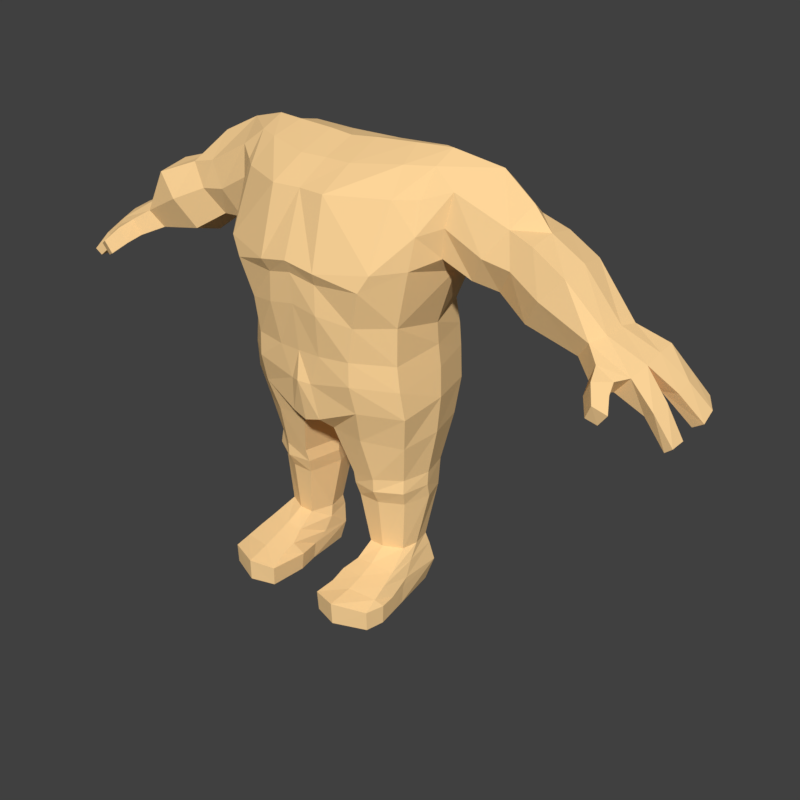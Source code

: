 # Source: BodyBase01.blend  (saved by Blender 2.78.0; exported with 4.5.12 LTS)
import bpy
from mathutils import Matrix  # noqa: F401  (used for matrix-valued properties, if any)

bpy.ops.wm.read_factory_settings(use_empty=True)
scene = bpy.context.scene
scene.name = 'Scene'

# ---- collections
col_collection_1 = bpy.data.collections.new('Collection 1'); scene.collection.children.link(col_collection_1)

# ---- materials (node trees are filled in below, after node groups)
mat_dwarveskinmaterial01 = bpy.data.materials.new('DwarveSkinMaterial01')
mat_dwarveskinmaterial01.alpha_threshold = 0.0
mat_dwarveskinmaterial01.use_transparent_shadow = False
mat_dwarveskinmaterial01.diffuse_color = (1.0, 0.6724, 0.318, 1.0)
mat_dwarveskinmaterial01.roughness = 0.5
mat_dwarveskinmaterial01.specular_intensity = 0.1

# ---- material node trees

# ---- world
world_world = bpy.data.worlds.new('World'); scene.world = world_world
world_world.color = (0.05088, 0.05088, 0.05088)
world_world.use_sun_shadow = False
world_world.sun_shadow_jitter_overblur = 0.0
world_world.cycles.sampling_method = 'MANUAL'

# ---- meshes
me_cube_001 = bpy.data.meshes.new('Cube.001')
me_cube_001.from_pydata([(0.2572, -0.06652, 0.571), (0.2793, -0.04024, 1.134), (0.2314, 0.201, 0.587), (0.2793, 0.2266, 1.134), (0.2315, 0.1727, 0.4908), (0.2396, -0.04729, 0.4736), (0.05253, 0.2479, 0.5796), (0.08166, 0.2348, 1.134), (0.04487, -0.1521, 0.5378), (0.07974, -0.1513, 1.134), (0.0535, 0.1719, 0.4908), (0.05294, -0.1079, 0.4996), (0.2451, -0.2073, -3.187e-10), (0.2192, 0.07187, 0.0), (0.08541, -0.2223, -3.666e-10), (0.1, 0.06894, 0.0), (0.08563, -0.06455, 0.3275), (0.2247, -0.03262, 0.3275), (0.1128, -0.03646, 0.1384), (0.1051, 0.08793, 0.1384), (0.2065, -0.01189, 0.1384), (0.2053, 0.08793, 0.1384), (0.09492, -0.1744, 0.07218), (0.08601, 0.07716, 0.05996), (0.239, -0.1675, 0.07158), (0.2175, -0.01918, 0.2869), (0.2183, 0.1246, 0.2869), (0.0929, -0.0533, 0.2869), (0.09203, 0.1246, 0.2869), (0.2216, -0.02727, 0.365), (0.2202, 0.1304, 0.365), (0.08876, -0.07394, 0.365), (0.09014, 0.1304, 0.365), (0.2796, -0.08342, 0.9732), (0.08478, -0.1999, 0.9552), (0.1197, 0.2555, 1.014), (0.238, 0.2272, 0.9067), (0.2464, -0.08189, 0.8224), (0.07423, -0.1837, 0.9212), (0.07375, 0.2308, 0.9212), (0.203, 0.2078, 0.8036), (0.07572, -0.1856, 0.8423), (0.05526, 0.2078, 0.8485), (0.2159, 0.2086, 0.7355), (0.2423, -0.07816, 0.7187), (0.06441, -0.1672, 0.7258), (0.05607, 0.2169, 0.7616), (0.2235, 0.2059, 0.676), (0.2507, -0.07732, 0.6494), (0.03105, -0.1657, 0.6396), (0.05338, 0.2324, 0.6944), (0.2368, 0.2348, 1.134), (0.1559, -0.1362, 0.5842), (0.1437, -0.1079, 0.4908), (0.1441, 0.2479, 0.577), (0.2292, -0.08192, 1.134), (0.1437, 0.2016, 0.4908), (0.1549, -0.2439, -1.863e-09), (0.1586, 0.1005, 0.0), (0.1552, -0.07325, 0.3275), (0.1552, 0.09614, 0.1384), (0.1552, -0.03646, 0.1384), (0.1599, 0.1137, 0.05996), (0.1584, -0.1782, 0.07658), (0.1552, -0.0533, 0.2869), (0.1552, 0.1346, 0.278), (0.1552, -0.07394, 0.365), (0.1545, 0.1412, 0.3726), (0.221, -0.1541, 0.9692), (0.2036, 0.2621, 0.9778), (0.1723, 0.2308, 0.9239), (0.1975, -0.1689, 0.9251), (0.1673, -0.1551, 0.8238), (0.1344, 0.2078, 0.8244), (0.1357, 0.2187, 0.7537), (0.1515, -0.1546, 0.7302), (0.1528, -0.1562, 0.6645), (0.1371, 0.2416, 0.6863), (0.5539, 0.161, 1.072), (0.5539, 0.009446, 1.07), (0.4613, 0.1562, 0.9375), (0.4613, 0.02582, 0.9375), (0.7675, 0.1061, 0.9191), (0.7548, 0.006024, 0.919), (0.7206, 0.1096, 0.8518), (0.695, -0.005369, 0.8568), (0.9506, 0.1258, 0.7935), (0.9662, -0.01725, 0.747), (0.9563, 0.09137, 0.7592), (0.9458, -0.0577, 0.7291), (0.2715, 0.06063, 0.5933), (0.2793, 0.08055, 1.23), (0.2628, 0.05764, 0.4908), (0.01959, 0.03075, 0.4908), (0.07528, 0.04904, 1.228), (0.2401, -0.05669, 0.0), (0.09054, -0.05669, 0.0), (0.2419, 0.04744, 0.3275), (0.06577, 0.03435, 0.3275), (0.2165, 0.03427, 0.1384), (0.08969, 0.02574, 0.1384), (0.2394, -0.03715, 0.07117), (0.08799, -0.007977, 0.06788), (0.07123, 0.04831, 0.2869), (0.2392, 0.05883, 0.2869), (0.06539, 0.03658, 0.365), (0.2416, 0.05074, 0.365), (0.3043, 0.06372, 0.9418), (0.2523, 0.06604, 0.7931), (0.2558, 0.0674, 0.7349), (0.2637, 0.06806, 0.6734), (0.08231, -0.224, 0.05635), (0.1898, 0.06085, 1.231), (0.5539, 0.0848, 1.083), (0.4613, 0.07413, 0.9306), (0.7582, 0.06033, 0.9251), (0.7206, 0.0423, 0.8449), (0.9788, 0.08344, 0.7829), (0.9563, 0.04, 0.7522), (0.2252, -0.07868, 0.1041), (0.2162, 0.09155, 0.1099), (0.1099, -0.08817, 0.1054), (0.1011, 0.09155, 0.1099), (0.1587, -0.08817, 0.109), (0.1587, 0.1016, 0.1099), (0.08628, 0.01823, 0.1075), (0.2286, -0.005037, 0.1067), (0.2453, -0.2091, 0.05616), (0.2314, 0.09495, 0.05996), (0.1534, -0.2456, 0.06244), (0.2407, -0.05205, 0.04849), (0.08705, -0.05205, 0.04849), (0.6503, 0.1336, 1.035), (0.5425, 0.1452, 0.9013), (0.5504, -0.0001971, 0.8912), (0.6527, -0.011, 1.025), (0.5365, 0.06599, 0.8803), (0.6553, 0.06131, 1.042), (0.4773, 0.1619, 1.096), (0.3809, 0.1553, 0.9592), (0.3896, 0.01599, 0.9499), (0.481, 0.02402, 1.09), (0.5022, 0.09011, 1.138), (0.3935, 0.07695, 0.9403), (0.3246, 0.1793, 0.9976), (0.3197, -0.006367, 0.9933), (0.3603, 0.2169, 1.142), (0.3413, 0.00292, 1.154), (0.4038, 0.1102, 1.198), (0.332, 0.08612, 0.9591), (0.2904, -0.07194, 1.056), (0.5076, -0.006501, 1.007), (0.7305, -0.02559, 0.904), (0.9655, -0.06147, 0.746), (0.5989, -0.02996, 0.9666), (0.4305, -0.007792, 1.019), (0.3301, -0.0145, 1.071), (0.2753, 0.2371, 1.056), (0.5076, 0.1855, 1.007), (0.744, 0.1215, 0.8786), (0.9328, 0.1356, 0.777), (0.5956, 0.1625, 0.9663), (0.427, 0.1843, 1.018), (0.3424, 0.2291, 1.075), (0.2793, 0.1485, 1.2), (0.2793, 0.0151, 1.2), (0.8008, -0.02576, 0.8109), (0.7506, -0.04887, 0.8313), (0.8522, 0.1171, 0.8913), (0.8008, 0.1099, 0.8194), (0.7915, -0.05217, 0.8156), (0.8522, 0.06845, 0.8857), (0.8428, -0.03674, 0.8606), (0.8265, 0.1332, 0.8456), (0.8851, 0.1345, 0.8175), (0.9217, 0.07672, 0.8352), (0.8785, 0.03697, 0.8141), (0.8785, 0.1006, 0.8279), (0.07751, -0.05487, 1.187), (0.2095, -0.01615, 1.198), (0.2133, 0.1449, 1.212), (0.07847, 0.1341, 1.21), (0.8522, 0.01355, 0.8755), (0.8008, 0.03923, 0.825), (0.9458, -0.006304, 0.7295), (0.9857, 0.03279, 0.7729), (0.7695, -0.05779, 0.8772), (0.8183, -0.0641, 0.8548), (0.9039, 0.1238, 0.8378), (0.9237, 0.02746, 0.826), (0.8824, -0.03734, 0.7851), (0.9095, -0.05143, 0.8056), (0.9142, -0.002263, 0.8131), (0.8824, 0.01174, 0.7879), (0.7636, -0.09078, 0.8152), (0.7977, -0.08798, 0.7994), (0.7841, -0.1005, 0.8584), (0.8254, -0.09174, 0.836), (0.792, -0.1275, 0.787), (0.8187, -0.1179, 0.7744), (0.8096, -0.1352, 0.8239), (0.8421, -0.1209, 0.8059), (0.1622, -0.05669, 0.0), (0.0818, -0.1701, -1.833e-10), (0.07487, -0.1139, 0.05085), (0.2564, -0.1555, 0.0), (0.09449, -0.1318, 0.08722), (0.2492, -0.1062, 0.0508), (0.2327, -0.1239, 0.08786), (0.1594, -0.1307, 0.09199), (0.2491, -0.1113, 0.0), (0.0782, -0.1178, 0.0), (0.1594, -0.1281, -7.105e-10), (0.1571, -0.186, -1.287e-09), (0.07859, -0.1689, 0.0536), (0.2567, -0.1539, 0.05283), (-0.2572, -0.06652, 0.571), (-0.2793, -0.04024, 1.134), (-0.2314, 0.201, 0.587), (-0.2793, 0.2266, 1.134), (-0.2315, 0.1727, 0.4908), (-0.2396, -0.04729, 0.4736), (-0.05253, 0.2479, 0.5796), (-0.08166, 0.2348, 1.134), (-0.04487, -0.1521, 0.5378), (-0.07974, -0.1513, 1.134), (-0.0535, 0.1719, 0.4908), (-0.05294, -0.1079, 0.4996), (-0.2451, -0.2073, -3.187e-10), (-0.2192, 0.07187, 0.0), (-0.08541, -0.2223, -3.666e-10), (-0.1, 0.06894, 0.0), (0.0, 0.2266, 1.134), (0.0, -0.156, 0.5251), (0.0, -0.1435, 1.134), (0.0, -0.07168, 0.4908), (0.0, 0.242, 0.5825), (0.0, 0.1548, 0.5042), (-0.08563, -0.06455, 0.3275), (-0.2247, -0.03262, 0.3275), (-0.1128, -0.03646, 0.1384), (-0.1051, 0.08793, 0.1384), (-0.2065, -0.01189, 0.1384), (-0.2053, 0.08793, 0.1384), (-0.09492, -0.1744, 0.07218), (-0.239, -0.1675, 0.07158), (-0.2175, -0.01918, 0.2869), (-0.2183, 0.1246, 0.2869), (-0.0929, -0.0533, 0.2869), (-0.09203, 0.1246, 0.2869), (-0.2216, -0.02727, 0.365), (-0.2202, 0.1304, 0.365), (-0.08876, -0.07394, 0.365), (-0.09014, 0.1304, 0.365), (-0.2676, 0.2426, 0.962), (-0.2796, -0.08342, 0.9732), (-0.08478, -0.1999, 0.9552), (-0.1197, 0.2555, 1.014), (0.0, 0.2408, 0.9783), (0.0, -0.2044, 0.9709), (-0.238, 0.2272, 0.9067), (-0.2705, -0.08075, 0.904), (-0.07423, -0.1837, 0.9212), (-0.07375, 0.2308, 0.9212), (0.0, 0.2308, 0.92), (0.0, -0.191, 0.9379), (-0.203, 0.2078, 0.8036), (-0.2464, -0.08189, 0.8224), (-0.07572, -0.1856, 0.8423), (-0.05526, 0.2078, 0.8485), (0.0, 0.2078, 0.8558), (0.0, -0.1856, 0.8558), (-0.2159, 0.2086, 0.7355), (-0.2423, -0.07816, 0.7187), (-0.06441, -0.1672, 0.7258), (-0.05607, 0.2169, 0.7616), (0.0, 0.2143, 0.7669), (0.0, -0.1697, 0.7261), (-0.2235, 0.2059, 0.676), (-0.2507, -0.07732, 0.6494), (-0.03105, -0.1657, 0.6396), (-0.05338, 0.2324, 0.6944), (0.0, 0.2188, 0.7042), (0.0, -0.1799, 0.6461), (-0.2368, 0.2348, 1.134), (-0.1559, -0.1362, 0.5842), (-0.1437, -0.1079, 0.4908), (-0.1441, 0.2479, 0.577), (-0.2292, -0.08192, 1.134), (-0.1437, 0.2016, 0.4908), (-0.1549, -0.2439, -1.863e-09), (-0.1586, 0.1005, 0.0), (-0.1552, -0.07325, 0.3275), (-0.1552, 0.09614, 0.1384), (-0.1552, -0.03646, 0.1384), (-0.1599, 0.1137, 0.05996), (-0.1584, -0.1782, 0.07658), (-0.1552, -0.0533, 0.2869), (-0.1552, 0.1346, 0.278), (-0.1552, -0.07394, 0.365), (-0.1545, 0.1412, 0.3726), (-0.2384, -0.1483, 0.971), (-0.2036, 0.2621, 0.9778), (-0.1723, 0.2308, 0.9239), (-0.1975, -0.1689, 0.9251), (-0.1673, -0.1551, 0.8238), (-0.1344, 0.2078, 0.8244), (-0.1357, 0.2187, 0.7537), (-0.1515, -0.1546, 0.7302), (-0.1528, -0.1562, 0.6645), (-0.1371, 0.2416, 0.6863), (-0.5539, 0.1445, 1.072), (-0.5539, 0.009446, 1.07), (-0.4613, 0.1461, 0.9375), (-0.4613, 0.02582, 0.9375), (-0.7675, 0.1061, 0.9191), (-0.7548, 0.006024, 0.919), (-0.7206, 0.1096, 0.8518), (-0.695, -0.005369, 0.8568), (-0.9506, 0.1258, 0.7935), (-0.9662, -0.01725, 0.747), (-0.9563, 0.09137, 0.7592), (-0.9458, -0.0577, 0.7291), (-0.2715, 0.06063, 0.5933), (-0.2793, 0.08055, 1.23), (-0.2628, 0.05764, 0.4908), (-0.01959, 0.03075, 0.4908), (-0.07528, 0.04904, 1.228), (-0.2401, -0.05669, 0.0), (-0.09054, -0.05669, 0.0), (0.0, 0.04156, 0.4908), (0.0, 0.04156, 1.223), (-0.2419, 0.04744, 0.3275), (-0.06577, 0.03435, 0.3275), (-0.2165, 0.03427, 0.1384), (-0.08969, 0.02574, 0.1384), (-0.2394, -0.03715, 0.07117), (-0.08799, -0.007977, 0.06788), (-0.07123, 0.04831, 0.2869), (-0.2392, 0.05883, 0.2869), (-0.06539, 0.03658, 0.365), (-0.2416, 0.05074, 0.365), (-0.3043, 0.06372, 0.9418), (-0.2868, 0.06331, 0.9103), (-0.2523, 0.06604, 0.7931), (-0.2558, 0.0674, 0.7349), (-0.2637, 0.06806, 0.6734), (-0.08231, -0.224, 0.05635), (-0.1898, 0.06085, 1.231), (-0.5539, 0.0848, 1.083), (-0.4613, 0.07413, 0.9306), (-0.7582, 0.06033, 0.9251), (-0.7206, 0.0423, 0.8449), (-0.9788, 0.08344, 0.7829), (-0.9563, 0.04, 0.7522), (-0.2252, -0.07868, 0.1041), (-0.2162, 0.09155, 0.1099), (-0.1099, -0.08817, 0.1054), (-0.1011, 0.09155, 0.1099), (-0.1587, -0.08817, 0.109), (-0.1587, 0.1016, 0.1099), (-0.08628, 0.01823, 0.1075), (-0.2286, -0.005037, 0.1067), (-0.08601, 0.07716, 0.05996), (-0.2453, -0.2091, 0.05616), (-0.2314, 0.09495, 0.05996), (-0.1548, 0.1379, 0.3253), (-0.1534, -0.2456, 0.06244), (-0.2407, -0.05205, 0.04849), (-0.08705, -0.05205, 0.04849), (-0.6494, 0.1459, 1.034), (-0.5425, 0.1452, 0.885), (-0.5466, -0.008989, 0.8853), (-0.652, -0.03281, 1.033), (-0.5365, 0.06599, 0.8667), (-0.6553, 0.06131, 1.054), (-0.4731, 0.174, 1.089), (-0.3809, 0.1553, 0.9429), (-0.3864, 0.01784, 0.9445), (-0.4746, 0.004085, 1.088), (-0.5022, 0.09011, 1.15), (-0.3935, 0.07695, 0.9267), (-0.3246, 0.1793, 0.9976), (-0.3197, -0.006367, 0.9933), (-0.3603, 0.2169, 1.142), (-0.3413, 0.00292, 1.154), (-0.4038, 0.1102, 1.198), (-0.332, 0.08612, 0.9591), (-0.2793, -0.07194, 1.056), (-0.5076, -0.006501, 1.007), (-0.7305, -0.02559, 0.904), (-0.9655, -0.06147, 0.746), (-0.5989, -0.04107, 0.9666), (-0.4305, -0.007792, 1.019), (-0.3301, -0.0145, 1.071), (-0.2753, 0.2371, 1.056), (-0.5076, 0.1729, 1.007), (-0.744, 0.1215, 0.8786), (-0.9328, 0.1356, 0.777), (-0.5956, 0.1727, 0.9663), (-0.427, 0.1843, 1.018), (-0.3424, 0.2291, 1.075), (-0.2793, 0.1485, 1.2), (-0.2793, 0.0151, 1.2), (-0.8008, -0.02576, 0.8109), (-0.7506, -0.04887, 0.8313), (-0.8522, 0.1171, 0.8913), (-0.8008, 0.1099, 0.8194), (-0.7915, -0.05217, 0.8156), (-0.8522, 0.06845, 0.8857), (-0.8428, -0.03674, 0.8606), (-0.8265, 0.1332, 0.8456), (-0.8851, 0.1345, 0.8175), (-0.9217, 0.07672, 0.8352), (-0.8785, 0.03697, 0.8141), (-0.8785, 0.1006, 0.8279), (-0.07751, -0.05487, 1.187), (0.0, -0.05098, 1.187), (-0.2095, -0.01615, 1.198), (-0.2133, 0.1449, 1.212), (-0.07847, 0.1341, 1.21), (0.0, 0.1341, 1.21), (-0.8522, 0.01355, 0.8755), (-0.8008, 0.03923, 0.825), (-0.9458, -0.006304, 0.7295), (-0.9857, 0.03279, 0.7729), (-0.7695, -0.05779, 0.8772), (-0.8183, -0.0641, 0.8548), (-0.9039, 0.1238, 0.8378), (-0.9237, 0.02746, 0.826), (-0.8824, -0.03734, 0.7851), (-0.9095, -0.05143, 0.8056), (-0.9142, -0.002263, 0.8131), (-0.8824, 0.01174, 0.7879), (-0.7636, -0.09078, 0.8152), (-0.7977, -0.08798, 0.7994), (-0.7841, -0.1005, 0.8584), (-0.8254, -0.09174, 0.836), (-0.792, -0.1275, 0.787), (-0.8187, -0.1179, 0.7744), (-0.8096, -0.1352, 0.8239), (-0.8421, -0.1209, 0.8059), (-0.1622, -0.05669, 0.0), (-0.0818, -0.1701, -1.833e-10), (-0.07487, -0.1139, 0.05085), (-0.2564, -0.1555, 0.0), (-0.09449, -0.1318, 0.08722), (-0.2492, -0.1062, 0.0508), (-0.2327, -0.1239, 0.08786), (-0.1594, -0.1307, 0.09199), (-0.2491, -0.1113, 0.0), (-0.0782, -0.1178, 0.0), (-0.1594, -0.1281, -7.105e-10), (-0.1571, -0.186, -1.287e-09), (-0.07859, -0.1689, 0.0536), (-0.2567, -0.1539, 0.05283), (0.2566, 0.2322, 0.9812), (-0.2328, 0.0127, 0.0), (-0.2385, 0.02631, 0.05009), (-0.2357, 0.03283, 0.07231), (0.1548, 0.1379, 0.3253)], [], [(69, 51, 157), (162, 138, 78, 158), (54, 2, 4, 56), (131, 23, 96), (90, 0, 5, 92), (52, 8, 11, 53), (129, 111, 14, 57), (330, 93, 11, 235), (112, 94, 178, 179), (236, 6, 10, 237), (68, 55, 9, 34), (258, 232, 7, 35), (24, 63, 129, 127), (130, 207, 210, 95), (62, 128, 58), (34, 9, 234, 259), (94, 331, 417, 178), (8, 233, 235, 11), (28, 98, 32), (106, 29, 17, 97), (66, 31, 16, 59), (105, 32, 98), (65, 26, 21, 60), (104, 25, 20, 99), (64, 27, 18, 61), (103, 28, 19, 100), (124, 120, 128, 62), (126, 119, 208, 101), (123, 121, 206, 209), (125, 122, 23, 102), (98, 28, 103), (59, 16, 27, 64), (97, 17, 25, 104), (298, 247, 366), (93, 10, 32, 105), (53, 11, 31, 66), (92, 5, 29, 106), (56, 4, 30, 67), (38, 34, 259, 265), (264, 258, 35, 39), (71, 68, 34, 38), (73, 70, 36, 40), (72, 71, 38, 41), (270, 264, 39, 42), (41, 38, 265, 271), (45, 41, 271, 277), (276, 270, 42, 46), (75, 72, 41, 45), (109, 108, 37, 44), (74, 73, 40, 43), (77, 74, 43, 47), (110, 109, 44, 48), (76, 75, 45, 49), (282, 276, 46, 50), (49, 45, 277, 283), (8, 49, 283, 233), (236, 282, 50, 6), (52, 76, 49, 8), (90, 110, 48, 0), (54, 77, 47, 2), (6, 50, 77, 54), (0, 48, 76, 52), (48, 44, 75, 76), (50, 46, 74, 77), (46, 42, 73, 74), (44, 37, 72, 75), (42, 39, 70, 73), (39, 35, 69, 70), (37, 33, 71), (10, 56, 67, 32), (5, 53, 66, 29), (97, 26, 30), (17, 59, 64, 25), (119, 123, 209, 208), (122, 124, 62, 23), (25, 64, 61, 20), (28, 65, 60, 19), (29, 66, 59, 17), (23, 62, 58), (96, 23, 15), (33, 150, 68), (91, 112, 179, 165), (127, 129, 57, 12), (0, 52, 53, 5), (6, 54, 56, 10), (35, 7, 51, 69), (161, 132, 82, 159), (143, 139, 80, 114), (142, 141, 113), (155, 140, 81, 151), (191, 190, 89, 153), (154, 134, 85, 152), (137, 135, 83, 115), (136, 133, 84, 116), (78, 113, 137, 132), (175, 189, 185, 117), (176, 177, 88, 118), (174, 188, 86, 160), (190, 193, 184, 89), (188, 175, 117, 86), (81, 114, 134), (134, 136, 116, 85), (132, 137, 115, 82), (138, 142, 113, 78), (140, 143, 114), (3, 51, 180, 164), (22, 206, 204, 214), (2, 47, 110, 90), (47, 43, 109, 110), (43, 40, 108, 109), (40, 36, 108), (4, 92, 106, 30), (11, 93, 105, 31), (16, 98, 103, 27), (121, 125, 102, 206), (120, 126, 101, 128), (27, 103, 100, 18), (26, 104, 99, 21), (31, 105, 98, 16), (30, 106, 97), (7, 232, 421, 181), (128, 130, 95, 13), (128, 101, 130), (51, 7, 181, 180), (237, 10, 93, 330), (2, 90, 92, 4), (111, 214, 203, 14), (21, 99, 126, 120), (18, 100, 125, 121), (19, 60, 124, 122), (20, 61, 123, 119), (100, 19, 122, 125), (61, 18, 121, 123), (99, 20, 119, 126), (60, 21, 120, 124), (363, 329, 231), (101, 208, 207, 130), (63, 22, 111, 129), (102, 23, 131), (114, 80, 133, 136), (113, 79, 135), (151, 81, 134, 154), (158, 78, 132, 161), (145, 149, 143, 140), (146, 148, 142, 138), (156, 145, 140, 155), (148, 147, 141, 142), (149, 144, 139, 143), (163, 146, 138, 162), (107, 144, 149), (91, 165, 148), (150, 33, 145), (3, 164, 146), (33, 107, 145), (1, 150, 147), (147, 156, 155, 141), (79, 151, 154, 135), (135, 154, 152, 83), (192, 191, 153, 87), (141, 155, 151, 79), (36, 456, 144), (144, 163, 162, 139), (80, 158, 161, 133), (177, 174, 160, 88), (133, 161, 159, 84), (139, 162, 158, 80), (148, 164, 91), (148, 165, 147), (84, 159, 173, 169), (83, 152, 172, 182), (82, 115, 171, 168), (85, 116, 183, 166), (159, 82, 168, 173), (116, 84, 169, 183), (115, 83, 182, 171), (168, 171, 175, 188), (183, 169, 177, 176), (173, 168, 188, 174), (169, 173, 174, 177), (183, 176, 189, 182), (72, 37, 71), (71, 33, 68), (165, 179, 55, 1), (179, 178, 9), (178, 417, 234, 9), (180, 181, 94, 112), (164, 180, 112, 91), (181, 421, 331, 94), (153, 89, 184, 87), (185, 118, 88, 117), (88, 160, 86, 117), (193, 183, 182, 192), (176, 118, 185, 189), (166, 172, 187, 170), (172, 152, 186, 187), (152, 85, 167, 186), (85, 166, 170, 167), (171, 182, 189, 175), (184, 193, 192, 87), (182, 172, 191, 192), (166, 183, 193, 190), (172, 166, 190, 191), (187, 186, 196, 197), (170, 187, 197, 195), (167, 170, 195, 194), (186, 167, 194, 196), (197, 196, 200, 201), (194, 195, 199, 198), (195, 197, 201, 199), (196, 194, 198, 200), (199, 201, 200, 198), (95, 202, 58, 13), (15, 58, 202, 96), (57, 213, 205, 12), (96, 202, 212, 211), (214, 111, 22), (203, 213, 57, 14), (102, 131, 206), (208, 209, 63, 24), (207, 208, 24, 215), (209, 206, 22, 63), (211, 212, 213, 203), (210, 207, 215, 205), (210, 212, 202, 95), (211, 204, 131, 96), (205, 215, 127, 12), (205, 213, 212, 210), (215, 24, 127), (203, 214, 204, 211), (68, 150, 55), (55, 150, 1), (144, 107, 36), (145, 107, 149), (157, 51, 3), (157, 456, 69), (108, 36, 107), (37, 108, 107), (37, 107, 33), (147, 165, 1), (9, 55, 179), (131, 204, 206), (302, 395, 284), (400, 396, 311, 376), (287, 289, 220, 218), (369, 329, 363), (323, 325, 221, 216), (285, 286, 227, 224), (367, 290, 230, 347), (330, 235, 227, 326), (348, 418, 416, 327), (236, 237, 226, 222), (301, 256, 225, 288), (258, 257, 223, 232), (245, 364, 367, 296), (368, 328, 450, 447), (295, 291, 365), (256, 259, 234, 225), (327, 416, 417, 331), (224, 227, 235, 233), (249, 253, 333), (341, 332, 239, 250), (299, 292, 238, 252), (340, 333, 253), (298, 293, 243, 247), (339, 334, 242, 246), (297, 294, 240, 248), (338, 335, 241, 249), (360, 295, 365, 356), (362, 336, 355), (359, 449, 446, 357), (361, 363, 358), (333, 338, 249), (292, 297, 248, 238), (332, 339, 246, 239), (326, 340, 253, 226), (286, 299, 252, 227), (325, 341, 250, 221), (289, 300, 251, 220), (262, 265, 259, 256), (264, 263, 257, 258), (304, 262, 256, 301), (343, 261, 342), (303, 260, 254, 302), (306, 266, 260, 303), (344, 267, 261), (305, 268, 262, 304), (270, 269, 263, 264), (268, 271, 265, 262), (274, 277, 271, 268), (276, 275, 269, 270), (308, 274, 268, 305), (345, 273, 267, 344), (307, 272, 266, 306), (310, 278, 272, 307), (346, 279, 273, 345), (309, 280, 274, 308), (282, 281, 275, 276), (280, 283, 277, 274), (224, 233, 283, 280), (236, 222, 281, 282), (285, 224, 280, 309), (323, 216, 279, 346), (287, 218, 278, 310), (222, 287, 310, 281), (216, 285, 309, 279), (279, 309, 308, 273), (281, 310, 307, 275), (275, 307, 306, 269), (273, 308, 305, 267), (267, 305, 261), (269, 306, 303, 263), (263, 303, 302, 257), (261, 304, 255), (226, 253, 300, 289), (221, 250, 299, 286), (247, 332, 251), (239, 246, 297, 292), (355, 448, 449, 359), (358, 363, 295, 360), (246, 242, 294, 297), (249, 241, 293, 298), (250, 239, 292, 299), (363, 291, 295), (363, 361, 337), (255, 301, 388), (324, 403, 418, 348), (364, 228, 290, 367), (216, 221, 286, 285), (222, 226, 289, 287), (257, 302, 284, 223), (399, 397, 315, 370), (381, 350, 313, 377), (380, 349, 312, 379), (393, 389, 314, 378), (431, 391, 322, 430), (392, 390, 318, 372), (375, 351, 316, 373), (374, 352, 317, 371), (311, 370, 375, 349), (413, 353, 425, 429), (414, 354, 321, 415), (412, 398, 319, 428), (430, 322, 424, 433), (428, 319, 353, 413), (314, 372, 374, 350), (372, 318, 352, 374), (370, 315, 351, 375), (376, 311, 349, 380), (378, 314, 350, 381), (219, 402, 419, 284), (244, 454, 444, 446), (218, 323, 346, 278), (278, 346, 345, 272), (272, 345, 344, 266), (266, 344, 260), (260, 342, 254), (220, 251, 341, 325), (227, 252, 340, 326), (238, 248, 338, 333), (357, 446, 337, 361), (356, 459, 362), (248, 240, 335, 338), (247, 243, 334, 339), (252, 238, 333, 340), (251, 332, 341), (223, 420, 421, 232), (365, 229, 457, 458), (365, 458, 459), (284, 419, 420, 223), (237, 330, 326, 226), (218, 220, 325, 323), (347, 230, 443, 454), (243, 356, 334), (240, 357, 361, 335), (241, 358, 360, 293), (242, 355, 359, 294), (335, 361, 358, 241), (294, 359, 357, 240), (334, 362, 242), (293, 360, 356, 243), (336, 368, 447), (296, 367, 347, 244), (337, 369, 363), (350, 374, 371, 313), (349, 375, 373, 312), (389, 392, 372, 314), (396, 399, 370, 311), (383, 378, 381, 387), (384, 376, 380, 386), (394, 393, 378, 383), (386, 380, 379, 385), (387, 381, 377, 382), (401, 400, 376, 384), (395, 401, 384, 219), (342, 387, 382), (324, 386, 403), (388, 394, 383, 255), (219, 384, 386, 402), (255, 383, 342), (217, 385, 394, 388), (385, 379, 393, 394), (312, 373, 392, 389), (373, 316, 390, 392), (432, 320, 391, 431), (379, 312, 389, 393), (254, 382, 401, 395), (382, 377, 400, 401), (313, 371, 399, 396), (415, 321, 398, 412), (371, 317, 397, 399), (377, 313, 396, 400), (386, 324, 402), (386, 385, 403), (317, 407, 411, 397), (316, 422, 410, 390), (315, 406, 409, 351), (318, 404, 423, 352), (397, 411, 406, 315), (352, 423, 407, 317), (351, 409, 422, 316), (406, 428, 413, 409), (423, 414, 415, 407), (411, 412, 428, 406), (407, 415, 412, 411), (423, 422, 429, 414), (305, 304, 261), (304, 301, 255), (403, 217, 288, 418), (418, 225, 416), (416, 225, 234, 417), (419, 348, 327, 420), (402, 324, 348, 419), (420, 327, 331, 421), (391, 320, 424, 322), (425, 353, 321, 354), (321, 353, 319, 398), (433, 432, 422, 423), (414, 429, 425, 354), (404, 408, 427, 410), (410, 427, 426, 390), (390, 426, 405, 318), (318, 405, 408, 404), (409, 413, 429, 422), (424, 320, 432, 433), (422, 432, 431, 410), (404, 430, 433, 423), (410, 431, 430, 404), (427, 437, 436, 426), (408, 435, 437, 427), (405, 434, 435, 408), (426, 436, 434, 405), (437, 441, 440, 436), (434, 438, 439, 435), (435, 439, 441, 437), (436, 440, 438, 434), (439, 438, 440, 441), (328, 457, 229, 291, 442), (231, 329, 442, 291), (290, 228, 445, 453), (329, 451, 452, 442), (454, 244, 347), (443, 230, 290, 453), (337, 446, 369), (448, 245, 296, 449), (447, 455, 245, 448), (449, 296, 244, 446), (451, 443, 453, 452), (450, 445, 455, 447), (450, 328, 442, 452), (451, 329, 369, 444), (445, 228, 364, 455), (445, 450, 452, 453), (455, 364, 245), (443, 451, 444, 454), (301, 288, 388), (288, 217, 388), (382, 254, 342), (383, 387, 342), (395, 219, 284), (395, 302, 254), (344, 343, 260), (261, 343, 344), (261, 255, 342), (342, 260, 343), (385, 217, 403), (225, 418, 288), (369, 446, 444), (32, 67, 460), (30, 460, 67), (26, 97, 104), (332, 247, 339), (253, 366, 300), (113, 141, 79), (135, 137, 113), (134, 114, 136), (114, 81, 140), (147, 150, 156), (145, 156, 150), (144, 157, 163), (146, 164, 148), (144, 456, 157), (355, 336, 448), (447, 448, 336), (362, 459, 336), (459, 458, 336), (242, 362, 355), (458, 457, 328, 368), (459, 356, 365), (334, 356, 362), (336, 458, 368), (291, 363, 231), (365, 291, 229), (58, 128, 13), (58, 15, 23), (366, 253, 249), (366, 251, 300), (249, 298, 366), (251, 366, 247), (28, 460, 65), (460, 26, 65), (460, 28, 32), (26, 460, 30), (69, 456, 36, 70), (146, 163, 157, 3)])
me_cube_001.materials.append(mat_dwarveskinmaterial01)
me_cube_001.use_remesh_preserve_volume = False
me_cube_001.use_remesh_preserve_attributes = False
me_cube_001.use_mirror_x = True
me_cube_001.update()
arm_armature = bpy.data.armatures.new('Armature')  # bones are not reproduced

# ---- objects
ob_armature = bpy.data.objects.new('Armature', arm_armature)
ob_shieldsocket = bpy.data.objects.new('ShieldSocket', None)
ob_handsocket_l = bpy.data.objects.new('HandSocket.L', None)
ob_headsocket = bpy.data.objects.new('HeadSocket', None)
ob_cube = bpy.data.objects.new('Cube', me_cube_001)

# ---- transforms, parenting, visibility, modifiers, constraints
ob_armature.location = (0.0, 0.0, 0.0)
ob_armature.rotation_euler = (1.571, -0.0, 0.0)
ob_armature.show_in_front = True
ob_armature.lineart.crease_threshold = 0.0
ob_shieldsocket.parent = ob_armature
ob_shieldsocket.matrix_parent_inverse = Matrix(((-0.2383, 0.9712, 1.788e-07, -0.2342), (-0.8442, -0.2072, -0.4943, -0.1737), (-0.4801, -0.1178, 0.8693, -1.139), (0.0, 0.0, 0.0, 1.0)))
ob_shieldsocket.location = (-0.6957, 0.08382, 1.047)
ob_shieldsocket.rotation_euler = (2.806e-08, -0.5966, -9.125e-08)
ob_shieldsocket.empty_image_offset = (0.0, 0.0)
ob_shieldsocket.lineart.crease_threshold = 0.0
ob_handsocket_l.parent = ob_armature
ob_handsocket_l.matrix_parent_inverse = Matrix(((8.941e-08, 7.823e-08, 1.0, 0.05736), (0.9145, -0.4046, -6.461e-08, -0.4257), (0.4046, 0.9145, 4.474e-08, -1.13), (0.0, 0.0, 0.0, 1.0)))
ob_handsocket_l.location = (0.793, 0.7807, -0.05744)
ob_handsocket_l.rotation_euler = (-1.599, 0.1636, -9.439e-08)
ob_handsocket_l.scale = (1.0, 1.0, 1.0)
ob_handsocket_l.empty_image_offset = (0.0, 0.0)
ob_handsocket_l.lineart.crease_threshold = 0.0
ob_headsocket.parent = ob_armature
ob_headsocket.matrix_parent_inverse = Matrix(((1.0, -4.31e-16, -8.429e-08, -8.153e-15), (1.421e-14, 1.0, -1.198e-21, -1.518), (8.429e-08, 8.941e-08, 1.0, -4.908e-08), (0.0, 0.0, 0.0, 1.0)))
ob_headsocket.location = (6.378e-22, 1.337, -5.846e-08)
ob_headsocket.rotation_euler = (-1.571, 2.118e-22, -2.118e-22)
ob_headsocket.empty_image_offset = (0.0, 0.0)
ob_headsocket.lineart.crease_threshold = 0.0
ob_cube.parent = ob_armature
ob_cube.location = (0.0, 0.0, 0.0)
ob_cube.rotation_euler = (-1.571, 0.0, 0.0)
ob_cube.lineart.crease_threshold = 0.0
ob_cube.use_mesh_mirror_x = True
_vg = ob_cube.vertex_groups.new(name='Main')
for _i, _w in zip([0, 2, 4, 5, 6, 8, 10, 11, 30, 32, 37, 40, 41, 43, 44, 45, 46, 47, 48, 49, 50, 52, 53, 54, 56, 67, 72, 73, 74, 75, 76, 77, 90, 92, 93, 105, 108, 109, 110, 216, 218, 220, 221, 222, 224, 226, 227, 233, 235, 236, 237, 251, 253, 266, 267, 268, 271, 272, 273, 274, 275, 276, 277, 278, 279, 280, 281, 282, 283, 285, 286, 287, 289, 300, 305, 306, 307, 308, 309, 310, 323, 325, 326, 330, 340, 344, 345, 346, 366, 460], [0.261, 0.6445, 0.6605, 0.08823, 0.7248, 0.2396, 0.7514, 0.2582, 0.00557, 0.1303, 0.2018, 0.1378, 0.1333, 0.3783, 0.3907, 0.4255, 0.2183, 0.5937, 0.3648, 0.5846, 0.5889, 0.2796, 0.06721, 0.5231, 0.301, 0.06022, 0.2321, 0.1053, 0.1732, 0.5151, 0.385, 0.3672, 0.7873, 0.4669, 0.3402, 0.02644, 0.1898, 0.4707, 0.4055, 0.261, 0.6445, 0.6605, 0.08823, 0.7248, 0.2396, 0.7514, 0.2582, 0.4671, 0.3738, 0.7732, 0.8243, 0.00557, 0.1303, 0.1378, 0.2018, 0.1333, 0.1333, 0.3783, 0.3907, 0.4255, 0.2183, 0.2005, 0.2796, 0.5937, 0.3648, 0.5846, 0.5889, 0.3778, 0.4729, 0.2796, 0.06721, 0.5231, 0.301, 0.06022, 0.2321, 0.1053, 0.1732, 0.5151, 0.385, 0.3672, 0.7873, 0.4669, 0.3402, 0.3081, 0.02644, 0.1898, 0.4707, 0.4055, 0.03011, 0.03011]): _vg.add([_i], _w, 'REPLACE')
_vg = ob_cube.vertex_groups.new(name='Torso')
for _i, _w in zip([2, 4, 6, 7, 8, 9, 11, 33, 34, 35, 36, 37, 38, 39, 40, 41, 42, 43, 44, 45, 46, 47, 48, 49, 50, 51, 52, 54, 56, 68, 69, 70, 71, 72, 73, 74, 75, 76, 77, 81, 107, 108, 109, 110, 144, 145, 149, 150, 157, 218, 220, 222, 223, 224, 225, 227, 232, 233, 234, 235, 236, 254, 255, 256, 257, 258, 259, 260, 261, 262, 263, 264, 265, 266, 267, 268, 269, 270, 271, 272, 273, 274, 275, 276, 277, 278, 279, 280, 281, 282, 283, 284, 285, 287, 289, 301, 302, 303, 304, 305, 306, 307, 308, 309, 310, 314, 342, 343, 344, 345, 346, 371, 372, 378, 382, 383, 387, 388, 395, 456], [0.08565, 0.001604, 0.137, 0.02512, 0.03286, 0.001697, 0.02475, 0.08103, 0.1277, 0.1408, 0.2452, 0.6643, 0.2091, 0.4897, 0.7757, 0.4669, 0.8536, 0.4565, 0.2448, 0.2927, 0.8743, 0.2199, 0.04044, 0.07943, 0.7288, 0.00332, 0.01698, 0.1179, 0.01846, 0.07737, 0.1679, 0.3541, 0.1826, 0.5674, 0.7302, 0.651, 0.2689, 0.1144, 0.3716, 0.02373, 0.1297, 0.6328, 0.1922, 0.07372, 0.05176, 0.02467, 0.04618, 0.004952, 0.06037, 0.08565, 0.001604, 0.137, 0.02512, 0.03286, 0.001697, 0.02475, 0.01477, 0.03666, 0.0001705, 0.07385, 0.1348, 0.1382, 0.08103, 0.1277, 0.1408, 0.1545, 0.1012, 0.2452, 0.1232, 0.2091, 0.4897, 0.4925, 0.2009, 0.7757, 0.6643, 0.4669, 0.8536, 0.9269, 0.4664, 0.4565, 0.2448, 0.2927, 0.8743, 0.9403, 0.352, 0.2199, 0.04044, 0.07943, 0.7288, 0.8416, 0.08492, 0.00332, 0.01698, 0.1179, 0.01846, 0.07815, 0.1679, 0.3541, 0.1826, 0.5674, 0.7302, 0.651, 0.2689, 0.1144, 0.3716, 0.02373, 0.07521, 0.1297, 0.6328, 0.1922, 0.07372, 0.009535, 0.004259, 0.06667, 0.05176, 0.02467, 0.04618, 0.004952, 0.06037, 0.09927]): _vg.add([_i], _w, 'REPLACE')
_vg = ob_cube.vertex_groups.new(name='Chest')
for _i, _w in zip([1, 3, 7, 9, 33, 34, 35, 36, 37, 38, 39, 40, 41, 42, 43, 44, 45, 46, 47, 48, 49, 51, 55, 68, 69, 70, 71, 72, 73, 74, 75, 76, 77, 91, 94, 107, 108, 109, 112, 139, 140, 143, 144, 145, 146, 147, 148, 149, 150, 156, 157, 163, 164, 165, 178, 179, 180, 181, 217, 219, 223, 225, 232, 234, 254, 255, 256, 257, 258, 259, 260, 261, 262, 263, 264, 265, 266, 267, 268, 269, 270, 271, 272, 273, 274, 275, 277, 278, 279, 280, 283, 284, 288, 301, 302, 303, 304, 305, 306, 307, 308, 309, 310, 324, 327, 331, 342, 343, 344, 345, 348, 377, 378, 381, 382, 383, 384, 385, 386, 387, 388, 394, 395, 401, 402, 403, 416, 417, 418, 419, 420, 421, 456], [0.5847, 0.3286, 0.7562, 0.8045, 0.6856, 0.697, 0.6347, 0.3169, 0.2453, 0.5195, 0.4493, 0.252, 0.279, 0.2333, 0.06333, 0.1733, 0.2931, 0.05123, 0.002399, 0.04392, 0.09683, 0.4254, 0.7576, 0.7586, 0.3448, 0.3592, 0.8713, 0.3442, 0.2528, 0.06163, 0.2054, 0.154, 8.637e-05, 0.4383, 0.7384, 0.2029, 0.1957, 0.04973, 0.4698, 0.01484, 0.002416, 0.004163, 0.08599, 0.1272, 0.005598, 0.03341, 0.06667, 0.07346, 0.7882, 0.1333, 0.1435, 0.05606, 0.4109, 0.4192, 0.6879, 0.6153, 0.4727, 0.7904, 0.5847, 0.3286, 0.7562, 0.8045, 0.8425, 0.6302, 0.2243, 0.6856, 0.697, 0.6347, 0.7955, 0.6816, 0.3169, 0.1721, 0.5195, 0.4493, 0.5003, 0.5121, 0.252, 0.2453, 0.279, 0.2333, 0.1944, 0.246, 0.06333, 0.1733, 0.2931, 0.05123, 0.2466, 0.002399, 0.04392, 0.09683, 0.2313, 0.4254, 0.7576, 0.7944, 0.3448, 0.3592, 0.8713, 0.3442, 0.2528, 0.06163, 0.2054, 0.154, 8.637e-05, 0.4383, 0.7384, 0.9259, 0.2029, 0.2694, 0.1957, 0.04973, 0.4698, 0.01484, 0.002416, 0.004163, 0.08599, 0.1272, 0.005598, 0.03341, 0.06667, 0.07346, 0.523, 0.1333, 0.1435, 0.05606, 0.4109, 0.4192, 0.6879, 0.6951, 0.6153, 0.4727, 0.7904, 0.8728, 0.1837]): _vg.add([_i], _w, 'REPLACE')
_vg = ob_cube.vertex_groups.new(name='Collar.L')
for _i, _w in zip([0, 1, 2, 3, 6, 7, 8, 9, 33, 34, 35, 36, 37, 38, 39, 40, 41, 43, 44, 45, 47, 48, 49, 50, 51, 52, 54, 55, 68, 69, 70, 71, 72, 73, 74, 75, 76, 77, 80, 81, 90, 91, 94, 107, 108, 109, 110, 112, 114, 138, 139, 140, 141, 143, 144, 145, 146, 147, 148, 149, 150, 151, 155, 156, 157, 162, 163, 164, 165, 178, 179, 180, 181, 222, 224, 225, 232, 233, 234, 236, 237, 256, 259, 262, 265, 267, 268, 271, 273, 274, 277, 279, 280, 281, 282, 283, 304, 305, 308, 309, 326, 327, 330, 331, 386, 394, 416, 417, 420, 421, 456], [0.0, 0.7771, 0.0, 0.6566, 0.0, 0.08875, 0.0, 0.0, 0.1747, 0.0, 0.2517, 0.3884, 0.0, 0.0, 0.1205, 0.0, 0.0, 0.0, 0.0, 0.0, 0.0, 0.0, 0.0, 0.0, 0.6755, 0.0, 0.0, 0.649, 0.1806, 0.3867, 0.3673, 0.0018, 0.0, 0.05824, 0.0, 0.0, 0.0, 0.0, 0.0509, 0.06481, 0.0, 0.8191, 0.0, 0.162, 0.0, 0.0, 0.0, 0.618, 0.05155, 0.01388, 0.1719, 0.2116, 0.09547, 0.1332, 0.4172, 0.5166, 0.2625, 0.7644, 0.1735, 0.3144, 0.5044, 0.03422, 0.1675, 0.7443, 0.537, 0.1064, 0.5203, 0.8236, 0.8346, 0.0, 0.6236, 0.7386, 0.05722, 0.0, 0.0, 0.0, 0.05384, 0.0, 0.0, 0.0, 0.0, 0.0, 0.0, 0.0, 0.0, 0.0, 0.0, 0.0, 0.0, 0.0, 0.0, 0.0, 0.0, 0.0, 0.0, 0.0, 0.0, 0.0, 0.0, 0.0, 0.0, 0.0, 0.0, 0.0, 0.0, 0.0, 0.0, 0.0, 0.0, 0.05652, 0.3964]): _vg.add([_i], _w, 'REPLACE')
_vg = ob_cube.vertex_groups.new(name='ArmUp.L')
for _i, _w in zip([1, 3, 33, 34, 35, 36, 37, 38, 39, 40, 41, 42, 49, 51, 68, 69, 70, 71, 72, 78, 79, 80, 81, 91, 107, 108, 109, 113, 114, 132, 133, 134, 135, 136, 137, 138, 139, 140, 141, 142, 143, 144, 145, 146, 147, 148, 149, 150, 151, 154, 155, 156, 157, 158, 161, 162, 163, 164, 165, 180, 216, 221, 224, 232, 258, 259, 262, 264, 265, 267, 268, 270, 271, 273, 274, 277, 279, 280, 283, 285, 286, 305, 308, 309], [0.03913, 0.06089, 0.0, 0.0, 0.01908, 0.0, 0.0, 0.0, 0.0, 0.01943, 0.0, 0.0, 0.0, 0.0, 0.04784, 0.0, 0.0, 0.01751, 0.0, 0.7062, 0.3449, 0.7427, 0.6175, 0.0, 0.0, 0.0, 0.0, 0.692, 0.6805, 0.09185, 0.1722, 0.1326, 0.03096, 0.1557, 0.09803, 0.759, 0.6886, 0.6028, 0.7523, 0.7751, 0.6903, 0.3296, 0.2429, 0.6959, 0.1335, 0.6537, 0.4656, 0.07172, 0.2896, 0.07293, 0.6465, 0.1659, 0.0, 0.6937, 0.1165, 0.6341, 0.3814, 0.0, 0.0, 0.0431, 0.0, 0.0, 0.0, 0.0, 0.0, 0.0, 0.0, 0.0, 0.0, 0.0, 0.0, 0.0, 0.0, 0.0, 0.0, 0.0, 0.0, 0.0, 0.0, 0.0, 0.0, 0.0, 0.0, 0.0]): _vg.add([_i], _w, 'REPLACE')
_vg = ob_cube.vertex_groups.new(name='ArmLow.L')
for _i, _w in zip([4, 30, 34, 38, 41, 78, 79, 80, 81, 82, 83, 84, 85, 90, 110, 113, 114, 115, 116, 132, 133, 134, 135, 136, 137, 139, 140, 141, 142, 143, 145, 149, 151, 152, 154, 155, 156, 158, 159, 161, 162, 167, 169, 173, 183, 186, 216, 221, 224, 259, 262, 265, 267, 268, 271, 273, 274, 277, 279, 280, 283, 285, 286, 305, 308, 309], [0.0, 0.0, 0.0, 0.0, 0.0, 0.09062, 0.2258, 0.1804, 0.2873, 0.231, 0.5457, 0.6237, 0.6723, 0.0, 0.0, 0.1456, 0.2372, 0.9395, 0.5133, 0.8712, 0.7898, 0.8032, 0.5293, 0.7834, 0.8819, 0.0687, 0.1134, 0.0, 0.01488, 0.108, 0.0275, 0.03219, 0.2642, 0.5021, 0.5238, 0.0, 0.01547, 0.115, 0.2621, 0.8442, 0.0198, 0.08725, 0.08854, 0.007152, 0.02382, 0.07411, 0.0, 0.0, 0.0, 0.0, 0.0, 0.0, 0.0, 0.0, 0.0, 0.0, 0.0, 0.0, 0.0, 0.0, 0.0, 0.0, 0.0, 0.0, 0.0, 0.0]): _vg.add([_i], _w, 'REPLACE')
_vg = ob_cube.vertex_groups.new(name='Hand.L')
for _i, _w in zip([34, 38, 41, 45, 49, 72, 75, 76, 82, 83, 84, 85, 86, 115, 116, 132, 134, 135, 136, 152, 154, 159, 160, 161, 166, 167, 168, 169, 171, 173, 174, 176, 177, 182, 183, 186, 188, 193, 265, 268, 271, 273, 274, 277, 280, 283, 285, 308, 309], [0.0, 0.0, 0.0, 0.0, 0.0, 0.0, 0.0, 0.0, 0.7568, 0.4023, 0.3492, 0.1966, 0.01679, 0.05594, 0.4504, 0.02147, 0.007184, 0.04793, 0.02326, 0.3799, 0.03682, 0.7172, 0.03476, 0.01893, 0.09074, 0.01651, 0.8528, 0.7602, 0.8981, 0.7954, 0.1485, 0.07988, 0.1133, 0.07988, 0.7334, 0.05378, 0.1209, 0.0157, 0.0, 0.0, 0.0, 0.0, 0.0, 0.0, 0.0, 0.0, 0.0, 0.0, 0.0]): _vg.add([_i], _w, 'REPLACE')
_vg = ob_cube.vertex_groups.new(name='FingersUp.L')
for _i, _w in zip([86, 88, 117, 118, 160, 168, 169, 173, 174, 175, 176, 177, 183, 185, 188, 189], [0.2281, 0.2258, 0.1974, 0.1063, 0.256, 0.08623, 0.1101, 0.1363, 0.6874, 0.4987, 0.787, 0.7861, 0.08386, 0.08289, 0.6704, 0.5386]): _vg.add([_i], _w, 'REPLACE')
_vg = ob_cube.vertex_groups.new(name='FingersLow.L')
for _i, _w in zip([86, 88, 117, 118, 160, 173, 174, 175, 176, 177, 185, 188, 189], [0.7355, 0.7469, 0.7939, 0.8832, 0.6976, 0.002949, 0.1544, 0.4909, 0.1062, 0.08321, 0.9187, 0.202, 0.4538]): _vg.add([_i], _w, 'REPLACE')
_vg = ob_cube.vertex_groups.new(name='IndexUp.L')
for _i, _w in zip([83, 89, 166, 171, 172, 182, 183, 184, 186, 187, 189, 190, 191, 192, 193], [0.005041, 0.004566, 0.07601, 0.05401, 0.8683, 0.8563, 0.0813, 0.03675, 0.04731, 0.1535, 0.003896, 0.1057, 0.01147, 0.08427, 0.6267]): _vg.add([_i], _w, 'REPLACE')
_vg = ob_cube.vertex_groups.new(name='IndexLow.L')
for _i, _w in zip([87, 89, 153, 166, 172, 184, 190, 191, 192, 193], [0.9777, 0.9667, 0.9848, 0.03328, 0.01279, 0.9504, 0.856, 0.9632, 0.9056, 0.3078]): _vg.add([_i], _w, 'REPLACE')
_vg = ob_cube.vertex_groups.new(name='ThumbUp.L')
for _i, _w in zip([45, 49, 72, 75, 85, 152, 166, 167, 170, 172, 183, 186, 187, 190, 193, 194, 195, 196, 197, 198, 200, 201, 216, 221, 224, 273, 274, 279, 280, 283, 285, 286, 308, 309], [0.0, 0.0, 0.0, 0.0, 0.1177, 0.1224, 0.7558, 0.8648, 0.9211, 0.08653, 0.06671, 0.813, 0.7961, 0.008405, 0.002406, 0.8057, 0.1092, 0.8833, 0.7907, 0.08733, 0.1433, 0.07635, 0.0, 0.0, 0.0, 0.0, 0.0, 0.0, 0.0, 0.0, 0.0, 0.0, 0.0, 0.0]): _vg.add([_i], _w, 'REPLACE')
_vg = ob_cube.vertex_groups.new(name='ThumbLow.L')
for _i, _w in zip([170, 187, 194, 195, 196, 197, 198, 199, 200, 201], [0.05391, 0.00858, 0.1792, 0.8897, 0.08599, 0.1849, 0.9111, 1.011, 0.8522, 0.9213]): _vg.add([_i], _w, 'REPLACE')
_vg = ob_cube.vertex_groups.new(name='Collar.R')
for _i, _w in zip([8, 9, 34, 37, 38, 41, 44, 45, 48, 49, 71, 72, 75, 76, 178, 217, 219, 223, 224, 225, 232, 233, 234, 254, 255, 256, 257, 259, 260, 261, 262, 263, 265, 266, 267, 268, 271, 272, 273, 274, 277, 279, 280, 283, 284, 288, 301, 302, 303, 304, 305, 306, 307, 308, 309, 313, 314, 324, 327, 331, 342, 343, 344, 345, 346, 348, 350, 376, 377, 378, 379, 381, 382, 383, 384, 385, 386, 387, 388, 389, 393, 394, 395, 400, 401, 402, 403, 416, 417, 418, 419, 420, 421], [0.0, 0.07262, 0.06483, 0.0, 0.06377, 0.0, 0.0, 0.0, 0.0, 0.0, 0.006423, 0.0, 0.0, 0.0, 0.05646, 0.7771, 0.6566, 0.08875, 0.0, 0.0, 0.05384, 0.0, 0.1498, 0.4312, 0.1747, 0.0, 0.2517, 0.1203, 0.3884, 0.4665, 0.0, 0.1205, 0.1118, 0.09225, 0.0, 0.0, 0.0, 0.05154, 0.09599, 0.0, 0.0, 0.01598, 0.0, 0.0, 0.6755, 0.649, 0.5738, 0.3867, 0.3673, 0.0018, 0.0, 0.05824, 0.02122, 0.0, 0.0, 0.0509, 0.06481, 0.8191, 0.0, 0.02058, 0.3974, 0.3059, 0.1243, 0.0, 1.133e-05, 0.618, 0.05155, 0.01388, 0.1719, 0.2116, 0.09547, 0.1332, 0.4172, 0.5166, 0.2625, 0.7644, 0.1735, 0.3144, 0.7801, 0.03422, 0.1675, 0.7443, 0.537, 0.1064, 0.5203, 0.8236, 0.8346, 0.0, 0.1431, 0.6236, 0.7386, 0.05722, 0.05652]): _vg.add([_i], _w, 'REPLACE')
_vg = ob_cube.vertex_groups.new(name='ArmUp.R')
for _i, _w in zip([0, 5, 8, 37, 38, 41, 44, 45, 48, 49, 52, 53, 72, 75, 76, 217, 219, 254, 255, 256, 257, 259, 260, 261, 262, 265, 266, 267, 268, 271, 277, 280, 283, 284, 301, 302, 303, 304, 311, 312, 313, 314, 324, 342, 343, 344, 345, 349, 350, 370, 371, 372, 373, 374, 375, 376, 377, 378, 379, 380, 381, 382, 383, 384, 385, 386, 387, 388, 389, 392, 393, 394, 395, 396, 399, 400, 401, 402, 403, 419], [0.0, 0.0, 0.0, 0.0, 0.0, 0.0, 0.0, 0.0, 0.0, 0.0, 0.0, 0.0, 0.0, 0.0, 0.0, 0.03913, 0.2219, 0.1467, 0.09382, 0.0, 0.01908, 0.0, 0.08987, 0.07433, 0.0, 0.0, 0.01943, 0.03422, 0.0, 0.0, 0.0, 0.0, 0.0, 0.1176, 0.04784, 0.08419, 0.0491, 0.01751, 0.9041, 0.3449, 0.7427, 0.6175, 0.0789, 0.2886, 0.1825, 0.05812, 0.01607, 0.8475, 0.6805, 0.09185, 0.1722, 0.1326, 0.03096, 0.1557, 0.09803, 0.9459, 0.6886, 0.6028, 0.7523, 0.9456, 0.6903, 0.3296, 0.2429, 0.6959, 0.1335, 0.8845, 0.4656, 0.07172, 0.2896, 0.07293, 0.6465, 0.1659, 0.1698, 0.8583, 0.1165, 0.8283, 0.3814, 0.127, 0.006665, 0.04615]): _vg.add([_i], _w, 'REPLACE')
_vg = ob_cube.vertex_groups.new(name='ArmLow.R')
for _i, _w in zip([0, 5, 8, 37, 38, 41, 44, 45, 48, 49, 52, 53, 72, 75, 76, 256, 259, 262, 265, 268, 271, 277, 283, 311, 312, 313, 314, 315, 316, 317, 318, 342, 349, 350, 351, 352, 370, 371, 372, 373, 374, 375, 377, 378, 379, 380, 381, 383, 387, 389, 390, 392, 393, 394, 396, 397, 399, 400, 405, 407, 411, 423, 426], [0.0, 0.0, 0.0, 0.0, 0.0, 0.0, 0.0, 0.0, 0.0, 0.0, 0.0, 0.0, 0.0, 0.0, 0.0, 0.0, 0.0, 0.0, 0.0, 0.0, 0.0, 0.0, 0.0, 0.09062, 0.6222, 0.1804, 0.2873, 0.231, 0.5457, 0.6237, 0.6723, 0.007773, 0.1456, 0.2372, 0.9395, 0.5133, 0.8712, 0.7898, 0.8032, 0.8932, 0.7834, 0.8819, 0.0687, 0.1134, 0.1443, 0.01488, 0.108, 0.0275, 0.03219, 0.6493, 0.5021, 0.8572, 0.1596, 0.01547, 0.115, 0.2621, 0.8442, 0.0198, 0.08725, 0.08854, 0.007152, 0.02382, 0.07411]): _vg.add([_i], _w, 'REPLACE')
_vg = ob_cube.vertex_groups.new(name='Hand.R')
for _i, _w in zip([41, 44, 45, 49, 52, 75, 76, 256, 262, 265, 268, 271, 274, 277, 280, 283, 305, 308, 309, 315, 316, 317, 318, 319, 351, 352, 370, 372, 373, 374, 390, 392, 397, 398, 399, 404, 405, 406, 407, 409, 411, 412, 414, 415, 422, 423, 426, 428, 433], [0.0, 0.0, 0.0, 0.0, 0.0, 0.0, 0.0, 0.0, 0.0, 0.0, 0.0, 0.0, 0.0, 0.0, 0.0, 0.0, 0.0, 0.0, 0.0, 0.7568, 0.4023, 0.3492, 0.1966, 0.01679, 0.05594, 0.4504, 0.02147, 0.007184, 0.04793, 0.02326, 0.3799, 0.03682, 0.7172, 0.03476, 0.01893, 0.09074, 0.01651, 0.8528, 0.7602, 0.8981, 0.7954, 0.1485, 0.07988, 0.1133, 0.07988, 0.7334, 0.05378, 0.1209, 0.0157]): _vg.add([_i], _w, 'REPLACE')
_vg = ob_cube.vertex_groups.new(name='FingersUp.R')
for _i, _w in zip([319, 321, 353, 354, 398, 406, 407, 411, 412, 413, 414, 415, 423, 425, 428, 429], [0.2281, 0.2258, 0.1974, 0.1063, 0.256, 0.08623, 0.1101, 0.1363, 0.6874, 0.4987, 0.787, 0.7861, 0.08386, 0.08289, 0.6704, 0.5386]): _vg.add([_i], _w, 'REPLACE')
_vg = ob_cube.vertex_groups.new(name='FingersLow.R')
for _i, _w in zip([319, 321, 353, 354, 398, 411, 412, 413, 414, 415, 425, 428, 429], [0.7355, 0.7469, 0.7939, 0.8832, 0.6976, 0.002949, 0.1544, 0.4909, 0.1062, 0.08321, 0.9187, 0.202, 0.4538]): _vg.add([_i], _w, 'REPLACE')
_vg = ob_cube.vertex_groups.new(name='IndexUp.R')
for _i, _w in zip([316, 322, 404, 409, 410, 422, 423, 424, 426, 427, 429, 430, 431, 432, 433], [0.005041, 0.004566, 0.07601, 0.05401, 0.8683, 0.8563, 0.0813, 0.03675, 0.04731, 0.1535, 0.003896, 0.1057, 0.01147, 0.08427, 0.6267]): _vg.add([_i], _w, 'REPLACE')
_vg = ob_cube.vertex_groups.new(name='IndexLow.R')
for _i, _w in zip([320, 322, 391, 404, 410, 424, 430, 431, 432, 433], [0.9777, 0.9667, 0.9848, 0.03328, 0.01279, 0.9504, 0.856, 0.9632, 0.9056, 0.3078]): _vg.add([_i], _w, 'REPLACE')
_vg = ob_cube.vertex_groups.new(name='ThumbUp.R')
for _i, _w in zip([0, 5, 8, 44, 45, 48, 49, 52, 53, 75, 76, 274, 280, 283, 305, 308, 318, 390, 404, 405, 408, 410, 423, 426, 427, 430, 433, 434, 435, 436, 437, 438, 440, 441], [0.0, 0.0, 0.0, 0.0, 0.0, 0.0, 0.0, 0.0, 0.0, 0.0, 0.0, 0.0, 0.0, 0.0, 0.0, 0.0, 0.1177, 0.1224, 0.7558, 0.8648, 0.9211, 0.08653, 0.06671, 0.813, 0.7961, 0.008405, 0.002406, 0.8057, 0.1092, 0.8833, 0.7907, 0.08733, 0.1433, 0.07635]): _vg.add([_i], _w, 'REPLACE')
_vg = ob_cube.vertex_groups.new(name='ThumbLow.R')
for _i, _w in zip([408, 427, 434, 435, 436, 437, 438, 439, 440, 441], [0.05391, 0.00858, 0.1792, 0.8897, 0.08599, 0.1849, 0.9111, 1.011, 0.8522, 0.9213]): _vg.add([_i], _w, 'REPLACE')
_vg = ob_cube.vertex_groups.new(name='LegUp.L')
for _i, _w in zip([0, 2, 4, 5, 6, 8, 10, 11, 16, 17, 25, 26, 27, 28, 29, 30, 31, 32, 33, 34, 36, 37, 38, 39, 40, 41, 43, 44, 45, 46, 47, 48, 49, 50, 52, 53, 54, 56, 59, 64, 65, 66, 67, 68, 69, 70, 71, 72, 73, 74, 75, 76, 77, 84, 90, 92, 93, 97, 98, 103, 104, 105, 106, 107, 108, 109, 110, 139, 144, 145, 149, 150, 156, 169, 173, 174, 177, 188, 198, 224, 227, 233, 235, 236, 237, 252, 256, 258, 259, 260, 262, 263, 265, 267, 268, 271, 273, 274, 277, 280, 283, 285, 286, 302, 303, 304, 305, 308, 309, 326, 330, 340, 342, 456, 460], [0.627, 0.3719, 0.7206, 0.7486, 0.1068, 0.4386, 0.1783, 0.5953, 0.484, 0.4774, 0.1358, 0.2065, 0.1698, 0.1967, 0.7805, 0.7938, 0.7533, 0.6231, 0.0, 0.0, 0.0, 0.0, 0.0, 0.0, 0.0, 0.03955, 0.1146, 0.3134, 0.1, 0.0, 0.2255, 0.5438, 0.1793, 0.0, 0.5108, 0.6334, 0.3361, 0.6173, 0.5057, 0.1298, 0.2407, 0.7376, 0.7362, 0.0, 0.0, 0.0, 0.0, 0.0, 0.0, 0.0, 0.2018, 0.4189, 0.2123, 0.0, 0.3822, 0.7531, 0.467, 0.656, 0.3491, 0.1483, 0.2421, 0.7048, 0.8, 0.0, 0.0, 0.2379, 0.3082, 0.0, 0.0, 0.0, 0.0, 0.0, 0.0, 0.0, 0.0, 0.0, 0.0, 0.0, 0.0, 0.0, 0.0, 0.3857, 0.2772, 0.03167, 0.0, 0.003505, 0.0, 0.0, 0.0, 0.0, 0.0, 0.0, 0.0, 0.001331, 0.0, 0.0, 0.002914, 0.0, 0.09399, 0.0, 0.1388, 0.0, 0.0, 0.0, 0.0, 0.0, 0.0, 0.0, 0.0, 0.0, 0.1257, 0.007374, 0.0, 0.0, 0.4884]): _vg.add([_i], _w, 'REPLACE')
_vg = ob_cube.vertex_groups.new(name='LegLow.L')
for _i, _w in zip([4, 5, 10, 11, 13, 15, 16, 17, 18, 19, 20, 21, 23, 25, 26, 27, 28, 29, 30, 31, 32, 53, 56, 58, 59, 60, 61, 62, 64, 65, 66, 67, 93, 96, 97, 98, 99, 100, 101, 102, 103, 104, 105, 106, 119, 120, 121, 122, 123, 124, 125, 126, 128, 130, 131, 206, 238, 252, 330, 340, 460], [0.01673, 0.006489, 0.008424, 0.0262, 0.3032, 0.5756, 0.4873, 0.4755, 0.6448, 0.8813, 0.7515, 0.8877, 0.5139, 0.8456, 0.5979, 0.7943, 0.6369, 0.1461, 0.0, 0.1984, 0.0, 0.0213, 0.02205, 0.4725, 0.4786, 0.889, 0.3327, 0.5286, 0.8331, 0.5849, 0.1762, 0.0, 0.03841, 0.01802, 0.327, 0.6079, 0.8468, 0.8218, 0.1329, 0.1735, 0.8176, 0.6202, 0.2196, 0.1242, 0.133, 0.5733, 0.129, 0.6047, 0.07215, 0.613, 0.3898, 0.339, 0.454, 0.06677, 0.05567, 0.007932, 0.0, 0.0, 0.0124, 0.0, 0.2925]): _vg.add([_i], _w, 'REPLACE')
_vg = ob_cube.vertex_groups.new(name='LegUp.R')
for _i, _w in zip([8, 11, 31, 34, 36, 38, 39, 41, 44, 45, 49, 52, 53, 69, 70, 71, 72, 75, 76, 93, 105, 107, 216, 218, 220, 221, 222, 224, 226, 227, 233, 235, 236, 237, 238, 239, 246, 247, 248, 249, 250, 251, 252, 253, 254, 255, 256, 258, 259, 260, 261, 262, 263, 265, 266, 267, 268, 271, 272, 273, 274, 275, 277, 278, 279, 280, 281, 283, 285, 286, 287, 289, 292, 297, 298, 299, 300, 301, 302, 303, 304, 305, 306, 307, 308, 309, 310, 317, 323, 325, 326, 330, 332, 333, 338, 339, 340, 341, 342, 343, 344, 345, 346, 366, 372, 374, 377, 381, 382, 383, 387, 388, 394, 407, 411, 412, 415, 428, 438], [0.0, 0.0, 0.003505, 0.0, 0.0, 0.0, 0.0, 0.0, 0.002914, 0.0, 0.0, 0.0, 0.0, 0.0, 0.0, 0.0, 0.0, 0.0, 0.0, 0.0, 0.007374, 0.0, 0.627, 0.3719, 0.7206, 0.7486, 0.1068, 0.4386, 0.1783, 0.5953, 0.3857, 0.2772, 0.03167, 0.0, 0.484, 0.4774, 0.1358, 0.2065, 0.1698, 0.1967, 0.7805, 0.7938, 0.7533, 0.6231, 0.008578, 0.0, 0.0, 0.0, 0.0, 0.0, 0.0, 0.0, 0.0, 0.0, 0.0, 0.0, 0.03955, 0.0, 0.1146, 0.3134, 0.1, 0.0, 0.09399, 0.2255, 0.5438, 0.1793, 0.0, 0.1388, 0.5108, 0.6334, 0.3361, 0.6173, 0.5057, 0.1298, 0.2407, 0.7376, 0.7362, 0.0, 0.0, 0.0, 0.0, 0.0, 0.0, 0.0, 0.2018, 0.4189, 0.2123, 0.0, 0.3822, 0.7531, 0.467, 0.1257, 0.656, 0.3491, 0.1483, 0.2421, 0.7048, 0.8, 0.0, 0.0, 0.0, 0.2379, 0.3082, 0.4884, 0.0, 0.0, 0.0, 0.0, 0.0, 0.0, 0.0, 0.02566, 0.0, 0.0, 0.0, 0.0, 0.0, 0.0, 0.0]): _vg.add([_i], _w, 'REPLACE')
_vg = ob_cube.vertex_groups.new(name='LegLow.R')
for _i, _w in zip([220, 221, 226, 227, 229, 231, 238, 239, 240, 241, 242, 243, 246, 247, 248, 249, 250, 251, 252, 253, 286, 289, 291, 292, 293, 294, 295, 297, 298, 299, 300, 326, 329, 330, 332, 333, 334, 335, 336, 337, 338, 339, 340, 341, 355, 356, 357, 358, 359, 360, 361, 362, 363, 365, 366, 368, 369, 446, 457, 458, 459], [0.01673, 0.006489, 0.008424, 0.0262, 0.3032, 0.5756, 0.4873, 0.4755, 0.6448, 0.8813, 0.7515, 0.8877, 0.8456, 0.7046, 0.7943, 0.7631, 0.1461, 0.1598, 0.1984, 0.2284, 0.0213, 0.02205, 0.4725, 0.4786, 0.889, 0.3327, 0.5286, 0.8331, 0.7279, 0.1762, 0.1904, 0.03841, 0.01802, 0.0124, 0.327, 0.6079, 0.8468, 0.8218, 0.1329, 0.1735, 0.8176, 0.7411, 0.2196, 0.1242, 0.133, 0.5733, 0.129, 0.6047, 0.07215, 0.613, 0.3898, 0.339, 0.5195, 0.454, 0.4591, 0.06677, 0.05567, 0.007932, 0.1516, 0.2604, 0.312]): _vg.add([_i], _w, 'REPLACE')
_vg = ob_cube.vertex_groups.new(name='Foot.L')
for _i, _w in zip([12, 13, 15, 18, 19, 20, 21, 22, 23, 24, 27, 58, 60, 61, 62, 64, 95, 96, 99, 100, 101, 102, 119, 120, 121, 122, 123, 124, 125, 126, 127, 128, 130, 131, 202, 203, 204, 205, 206, 207, 208, 209, 210, 211, 212, 214, 215], [0.03336, 0.5964, 0.3511, 0.2977, 0.1025, 0.1982, 0.09866, 0.05897, 0.4747, 0.08939, 0.001643, 0.4915, 0.09539, 0.6169, 0.4629, 0.01426, 0.5056, 0.4952, 0.1482, 0.1583, 0.6948, 0.7531, 0.5317, 0.4206, 0.6003, 0.387, 0.7017, 0.3807, 0.59, 0.6094, 0.03858, 0.5215, 0.6756, 0.7122, 0.4828, 0.05011, 0.2112, 0.08089, 0.202, 0.2504, 0.2642, 0.1312, 0.1777, 0.1457, 0.0559, 0.0639, 0.1045]): _vg.add([_i], _w, 'REPLACE')
_vg = ob_cube.vertex_groups.new(name='Toes.L')
for _i, _w in zip([12, 13, 14, 15, 18, 20, 22, 24, 57, 58, 61, 63, 95, 96, 101, 102, 111, 119, 121, 123, 126, 127, 129, 130, 131, 202, 203, 204, 205, 206, 207, 208, 209, 210, 211, 212, 213, 214, 215], [0.9558, 0.09984, 0.9758, 0.07273, 0.04029, 0.03373, 0.933, 0.9049, 0.9969, 0.02102, 0.03238, 0.9861, 0.4728, 0.4706, 0.1709, 0.0718, 0.9751, 0.334, 0.2682, 0.2245, 0.04537, 0.9528, 0.9991, 0.2569, 0.2315, 0.5055, 0.9457, 0.7685, 0.9145, 0.7683, 0.7285, 0.7195, 0.8551, 0.8131, 0.8431, 0.942, 0.9868, 0.9291, 0.8879]): _vg.add([_i], _w, 'REPLACE')
_vg = ob_cube.vertex_groups.new(name='Foot.R')
for _i, _w in zip([228, 229, 231, 240, 241, 242, 243, 244, 245, 248, 291, 293, 294, 295, 297, 328, 329, 334, 335, 336, 337, 355, 356, 357, 358, 359, 360, 361, 362, 363, 364, 365, 368, 369, 442, 443, 444, 445, 446, 447, 448, 449, 450, 451, 452, 454, 455, 457, 458, 459], [0.03336, 0.5964, 0.3511, 0.2977, 0.1025, 0.1982, 0.09866, 0.05897, 0.08939, 0.001643, 0.4915, 0.09539, 0.6169, 0.4629, 0.01426, 0.5056, 0.4952, 0.1482, 0.1583, 0.6948, 0.7531, 0.5317, 0.4206, 0.6003, 0.387, 0.7017, 0.3807, 0.59, 0.6094, 0.4668, 0.03858, 0.5215, 0.6756, 0.7122, 0.4828, 0.05011, 0.2112, 0.08089, 0.202, 0.2504, 0.2642, 0.1312, 0.1777, 0.1457, 0.0559, 0.0639, 0.1045, 0.551, 0.5986, 0.5944]): _vg.add([_i], _w, 'REPLACE')
_vg = ob_cube.vertex_groups.new(name='Toes.R')
for _i, _w in zip([228, 229, 230, 231, 240, 242, 244, 245, 290, 291, 294, 296, 328, 329, 336, 337, 347, 355, 357, 359, 362, 364, 367, 368, 369, 442, 443, 444, 445, 446, 447, 448, 449, 450, 451, 452, 453, 454, 455, 457, 458, 459], [0.9558, 0.09984, 0.9758, 0.07273, 0.04029, 0.03373, 0.933, 0.9049, 0.9969, 0.02102, 0.03238, 0.9861, 0.4728, 0.4706, 0.1709, 0.0718, 0.9751, 0.334, 0.2682, 0.2245, 0.04537, 0.9528, 0.9991, 0.2569, 0.2315, 0.5055, 0.9457, 0.7685, 0.9145, 0.7683, 0.7285, 0.7195, 0.8551, 0.8131, 0.8431, 0.942, 0.9868, 0.9291, 0.8879, 0.2863, 0.1285, 0.08547]): _vg.add([_i], _w, 'REPLACE')
_m = ob_cube.modifiers.new('Armature', 'ARMATURE')
_m.object = ob_armature

# ---- collection membership
col_collection_1.objects.link(ob_armature)
col_collection_1.objects.link(ob_shieldsocket)
col_collection_1.objects.link(ob_handsocket_l)
col_collection_1.objects.link(ob_headsocket)
col_collection_1.objects.link(ob_cube)

# ---- scene / render settings (as saved in the file)
scene.frame_start = 1; scene.frame_end = 35; scene.frame_set(1)
scene.render.engine = 'BLENDER_EEVEE_NEXT'
scene.render.image_settings.file_format = 'FFMPEG'
scene.render.image_settings.color_mode = 'RGB'
scene.render.resolution_x = 720
scene.render.resolution_y = 720
scene.render.dither_intensity = 0.0
scene.cycles.use_denoising = False
scene.cycles.samples = 128
scene.cycles.sampling_pattern = 'TABULATED_SOBOL'
scene.cycles.light_sampling_threshold = 0.0
scene.cycles.use_adaptive_sampling = False
scene.cycles.use_light_tree = False
scene.cycles.blur_glossy = 0.0
scene.cycles.sample_clamp_indirect = 0.0
scene.view_settings.view_transform = 'Standard'
bpy.context.view_layer.update()

# ---- added for rendering (the .blend has no active camera and no usable light): camera, sun
cam_auto = bpy.data.cameras.new('AutoCamera')
cam_auto.lens = 50.0
cam_auto.sensor_width = 36.0
cam_auto.clip_end = 1000.0
ob_auto_camera = bpy.data.objects.new('AutoCamera', cam_auto)
scene.collection.objects.link(ob_auto_camera)
ob_auto_camera.location = (1.80445, -1.94215, 1.87541)
ob_auto_camera.rotation_euler = (1.09748, -7.21219e-08, 0.694738)
scene.camera = ob_auto_camera
light_auto_sun = bpy.data.lights.new('AutoSun', 'SUN')
light_auto_sun.energy = 3.0
light_auto_sun.angle = 0.0523599
ob_auto_sun = bpy.data.objects.new('AutoSun', light_auto_sun)
scene.collection.objects.link(ob_auto_sun)
ob_auto_sun.rotation_euler = (0.872665, 0.174533, 0.523599)
bpy.context.view_layer.update()
